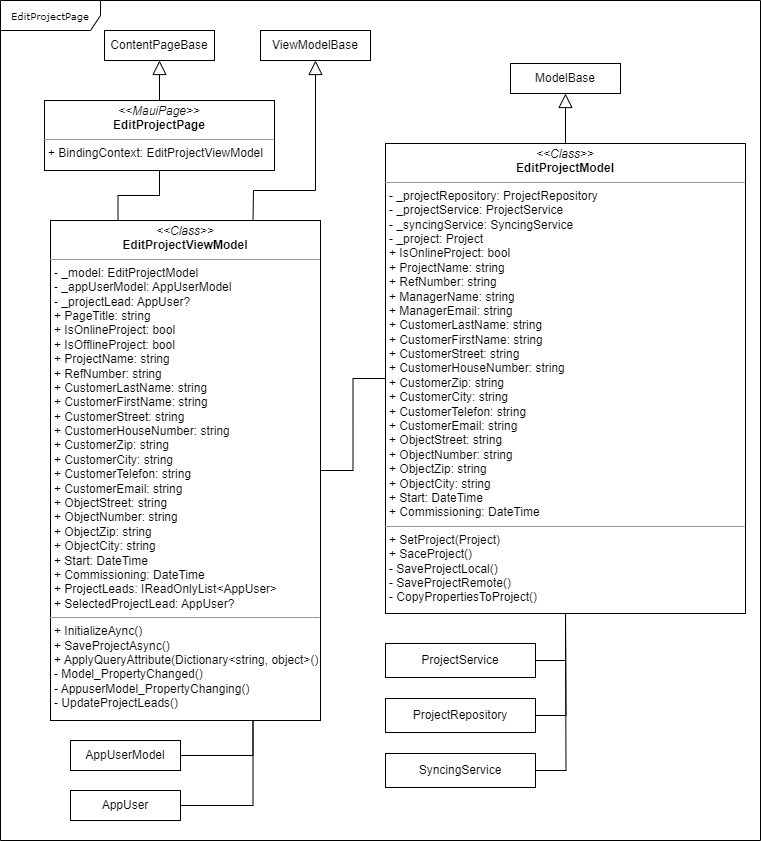

The diagram above was exported from draw.io. Its source (the exported page's mxGraphModel, read from the mxfile embedded in the PNG):
<mxGraphModel dx="271" dy="-165" grid="1" gridSize="10" guides="1" tooltips="1" connect="1" arrows="1" fold="1" page="1" pageScale="1" pageWidth="827" pageHeight="1169" math="0" shadow="0">
  <root>
    <mxCell id="0" />
    <mxCell id="1" parent="0" />
    <mxCell id="ouVomozaH5rHHD9vzDS6-1" value="EditProjectPage" style="shape=umlFrame;whiteSpace=wrap;html=1;rounded=0;shadow=0;comic=0;labelBackgroundColor=none;strokeWidth=1;fontFamily=Verdana;fontSize=10;align=center;width=100;height=30;" vertex="1" parent="1">
      <mxGeometry x="900" y="1710" width="760" height="840" as="geometry" />
    </mxCell>
    <mxCell id="ouVomozaH5rHHD9vzDS6-2" value="&lt;p style=&quot;margin:0px;margin-top:4px;text-align:center;&quot;&gt;&lt;i&gt;&amp;lt;&amp;lt;MauiPage&amp;gt;&amp;gt;&lt;/i&gt;&lt;br&gt;&lt;b&gt;EditProjectPage&lt;/b&gt;&lt;/p&gt;&lt;hr size=&quot;1&quot;&gt;&lt;p style=&quot;margin:0px;margin-left:4px;&quot;&gt;+ BindingContext: EditProjectViewModel&lt;br&gt;&lt;/p&gt;" style="verticalAlign=top;align=left;overflow=fill;fontSize=12;fontFamily=Helvetica;html=1;rounded=0;shadow=0;comic=0;labelBackgroundColor=none;strokeWidth=1" vertex="1" parent="1">
      <mxGeometry x="944" y="1810" width="230" height="70" as="geometry" />
    </mxCell>
    <mxCell id="ouVomozaH5rHHD9vzDS6-3" value="ContentPageBase" style="html=1;whiteSpace=wrap;" vertex="1" parent="1">
      <mxGeometry x="1004" y="1740" width="110" height="30" as="geometry" />
    </mxCell>
    <mxCell id="ouVomozaH5rHHD9vzDS6-4" value="" style="endArrow=block;endFill=0;endSize=12;html=1;rounded=0;entryX=0.5;entryY=1;entryDx=0;entryDy=0;exitX=0.5;exitY=0;exitDx=0;exitDy=0;" edge="1" parent="1" source="ouVomozaH5rHHD9vzDS6-2" target="ouVomozaH5rHHD9vzDS6-3">
      <mxGeometry width="160" relative="1" as="geometry">
        <mxPoint x="1560" y="1820" as="sourcePoint" />
        <mxPoint x="1560" y="1780" as="targetPoint" />
      </mxGeometry>
    </mxCell>
    <mxCell id="ouVomozaH5rHHD9vzDS6-5" style="edgeStyle=orthogonalEdgeStyle;rounded=0;orthogonalLoop=1;jettySize=auto;html=1;exitX=0.25;exitY=0;exitDx=0;exitDy=0;entryX=0.5;entryY=1;entryDx=0;entryDy=0;endArrow=none;startFill=0;" edge="1" parent="1" source="ouVomozaH5rHHD9vzDS6-8" target="ouVomozaH5rHHD9vzDS6-2">
      <mxGeometry relative="1" as="geometry" />
    </mxCell>
    <mxCell id="ouVomozaH5rHHD9vzDS6-6" style="edgeStyle=orthogonalEdgeStyle;rounded=0;orthogonalLoop=1;jettySize=auto;html=1;exitX=1;exitY=0.5;exitDx=0;exitDy=0;entryX=0;entryY=0.5;entryDx=0;entryDy=0;endArrow=none;startFill=0;" edge="1" parent="1" source="ouVomozaH5rHHD9vzDS6-8" target="ouVomozaH5rHHD9vzDS6-11">
      <mxGeometry relative="1" as="geometry" />
    </mxCell>
    <mxCell id="ouVomozaH5rHHD9vzDS6-7" style="edgeStyle=orthogonalEdgeStyle;rounded=0;orthogonalLoop=1;jettySize=auto;html=1;exitX=0.75;exitY=1;exitDx=0;exitDy=0;entryX=1;entryY=0.5;entryDx=0;entryDy=0;endArrow=none;startFill=0;" edge="1" parent="1" source="ouVomozaH5rHHD9vzDS6-8" target="ouVomozaH5rHHD9vzDS6-16">
      <mxGeometry relative="1" as="geometry" />
    </mxCell>
    <mxCell id="ouVomozaH5rHHD9vzDS6-8" value="&lt;p style=&quot;margin:0px;margin-top:4px;text-align:center;&quot;&gt;&lt;i&gt;&amp;lt;&amp;lt;Class&amp;gt;&amp;gt;&lt;/i&gt;&lt;br&gt;&lt;b&gt;EditProjectViewModel&lt;/b&gt;&lt;/p&gt;&lt;hr size=&quot;1&quot;&gt;&lt;p style=&quot;margin:0px;margin-left:4px;&quot;&gt;&lt;span style=&quot;background-color: transparent; color: light-dark(rgb(0, 0, 0), rgb(255, 255, 255));&quot;&gt;- _model: EditProjectModel&lt;/span&gt;&lt;/p&gt;&lt;p style=&quot;margin:0px;margin-left:4px;&quot;&gt;- _appUserModel: AppUserModel&lt;/p&gt;&lt;p style=&quot;margin:0px;margin-left:4px;&quot;&gt;- _projectLead: AppUser?&lt;/p&gt;&lt;p style=&quot;margin:0px;margin-left:4px;&quot;&gt;+ PageTitle: string&lt;/p&gt;&lt;p style=&quot;margin:0px;margin-left:4px;&quot;&gt;+ IsOnlineProject: bool&lt;/p&gt;&lt;p style=&quot;margin:0px;margin-left:4px;&quot;&gt;+ IsOfflineProject: bool&lt;/p&gt;&lt;p style=&quot;margin:0px;margin-left:4px;&quot;&gt;+ ProjectName: string&lt;/p&gt;&lt;p style=&quot;margin:0px;margin-left:4px;&quot;&gt;+ RefNumber: string&lt;/p&gt;&lt;p style=&quot;margin:0px;margin-left:4px;&quot;&gt;+ CustomerLastName: string&lt;/p&gt;&lt;p style=&quot;margin:0px;margin-left:4px;&quot;&gt;+ CustomerFirstName: string&lt;/p&gt;&lt;p style=&quot;margin:0px;margin-left:4px;&quot;&gt;+ CustomerStreet: string&lt;/p&gt;&lt;p style=&quot;margin:0px;margin-left:4px;&quot;&gt;+ CustomerHouseNumber: string&lt;/p&gt;&lt;p style=&quot;margin:0px;margin-left:4px;&quot;&gt;+ CustomerZip: string&lt;/p&gt;&lt;p style=&quot;margin:0px;margin-left:4px;&quot;&gt;+ CustomerCity: string&lt;/p&gt;&lt;p style=&quot;margin:0px;margin-left:4px;&quot;&gt;+ CustomerTelefon: string&lt;/p&gt;&lt;p style=&quot;margin:0px;margin-left:4px;&quot;&gt;+ CustomerEmail: string&lt;/p&gt;&lt;p style=&quot;margin:0px;margin-left:4px;&quot;&gt;+ ObjectStreet: string&lt;/p&gt;&lt;p style=&quot;margin:0px;margin-left:4px;&quot;&gt;+ ObjectNumber: string&lt;/p&gt;&lt;p style=&quot;margin:0px;margin-left:4px;&quot;&gt;+ ObjectZip: string&lt;/p&gt;&lt;p style=&quot;margin:0px;margin-left:4px;&quot;&gt;+ ObjectCity: string&lt;/p&gt;&lt;p style=&quot;margin:0px;margin-left:4px;&quot;&gt;+ Start: DateTime&lt;/p&gt;&lt;p style=&quot;margin:0px;margin-left:4px;&quot;&gt;+ Commissioning: DateTime&lt;/p&gt;&lt;p style=&quot;margin:0px;margin-left:4px;&quot;&gt;+ ProjectLeads: IReadOnlyList&amp;lt;AppUser&amp;gt;&lt;/p&gt;&lt;p style=&quot;margin:0px;margin-left:4px;&quot;&gt;+ SelectedProjectLead: AppUser?&lt;/p&gt;&lt;hr size=&quot;1&quot;&gt;&lt;p style=&quot;margin:0px;margin-left:4px;&quot;&gt;+ InitializeAync()&lt;/p&gt;&lt;p style=&quot;margin:0px;margin-left:4px;&quot;&gt;+ SaveProjectAsync()&lt;/p&gt;&lt;p style=&quot;margin:0px;margin-left:4px;&quot;&gt;+ ApplyQueryAttribute(Dictionary&amp;lt;string, object&amp;gt;()&lt;/p&gt;&lt;p style=&quot;margin:0px;margin-left:4px;&quot;&gt;- Model_PropertyChanged()&lt;/p&gt;&lt;p style=&quot;margin:0px;margin-left:4px;&quot;&gt;- AppuserModel_PropertyChanging()&lt;/p&gt;&lt;p style=&quot;margin:0px;margin-left:4px;&quot;&gt;- UpdateProjectLeads()&lt;/p&gt;" style="verticalAlign=top;align=left;overflow=fill;fontSize=12;fontFamily=Helvetica;html=1;rounded=0;shadow=0;comic=0;labelBackgroundColor=none;strokeWidth=1" vertex="1" parent="1">
      <mxGeometry x="950" y="1930" width="270" height="500" as="geometry" />
    </mxCell>
    <mxCell id="ouVomozaH5rHHD9vzDS6-9" value="ViewModelBase" style="html=1;whiteSpace=wrap;" vertex="1" parent="1">
      <mxGeometry x="1160" y="1740" width="110" height="30" as="geometry" />
    </mxCell>
    <mxCell id="ouVomozaH5rHHD9vzDS6-10" value="" style="endArrow=block;endFill=0;endSize=12;html=1;rounded=0;entryX=0.5;entryY=1;entryDx=0;entryDy=0;exitX=0.75;exitY=0;exitDx=0;exitDy=0;" edge="1" parent="1" source="ouVomozaH5rHHD9vzDS6-8" target="ouVomozaH5rHHD9vzDS6-9">
      <mxGeometry width="160" relative="1" as="geometry">
        <mxPoint x="1050" y="1820" as="sourcePoint" />
        <mxPoint x="1050" y="1770" as="targetPoint" />
        <Array as="points">
          <mxPoint x="1153" y="1900" />
          <mxPoint x="1215" y="1900" />
        </Array>
      </mxGeometry>
    </mxCell>
    <mxCell id="ouVomozaH5rHHD9vzDS6-11" value="&lt;p style=&quot;margin:0px;margin-top:4px;text-align:center;&quot;&gt;&lt;i&gt;&amp;lt;&amp;lt;Class&amp;gt;&amp;gt;&lt;/i&gt;&lt;br&gt;&lt;b&gt;EditProjectModel&lt;/b&gt;&lt;/p&gt;&lt;hr size=&quot;1&quot;&gt;&lt;p style=&quot;margin:0px;margin-left:4px;&quot;&gt;&lt;span style=&quot;background-color: transparent; color: light-dark(rgb(0, 0, 0), rgb(255, 255, 255));&quot;&gt;- _projectRepository: ProjectRepository&lt;/span&gt;&lt;br&gt;&lt;/p&gt;&lt;p style=&quot;margin:0px;margin-left:4px;&quot;&gt;- _projectService: ProjectService&lt;span style=&quot;background-color: transparent; color: light-dark(rgb(0, 0, 0), rgb(255, 255, 255));&quot;&gt;&lt;br&gt;&lt;/span&gt;&lt;/p&gt;&lt;p style=&quot;margin:0px;margin-left:4px;&quot;&gt;- _syncingService: SyncingService&lt;/p&gt;&lt;p style=&quot;margin:0px;margin-left:4px;&quot;&gt;- _project: Project&lt;/p&gt;&lt;p style=&quot;margin:0px;margin-left:4px;&quot;&gt;+ IsOnlineProject: bool&lt;/p&gt;&lt;p style=&quot;margin:0px;margin-left:4px;&quot;&gt;+ ProjectName: string&lt;/p&gt;&lt;p style=&quot;margin:0px;margin-left:4px;&quot;&gt;+ RefNumber: string&lt;/p&gt;&lt;p style=&quot;margin:0px;margin-left:4px;&quot;&gt;+ ManagerName: string&lt;/p&gt;&lt;p style=&quot;margin:0px;margin-left:4px;&quot;&gt;+ ManagerEmail: string&lt;/p&gt;&lt;p style=&quot;margin: 0px 0px 0px 4px;&quot;&gt;+ CustomerLastName: string&lt;/p&gt;&lt;p style=&quot;margin: 0px 0px 0px 4px;&quot;&gt;+ CustomerFirstName: string&lt;/p&gt;&lt;p style=&quot;margin: 0px 0px 0px 4px;&quot;&gt;+ CustomerStreet: string&lt;/p&gt;&lt;p style=&quot;margin: 0px 0px 0px 4px;&quot;&gt;+ CustomerHouseNumber: string&lt;/p&gt;&lt;p style=&quot;margin: 0px 0px 0px 4px;&quot;&gt;+ CustomerZip: string&lt;/p&gt;&lt;p style=&quot;margin: 0px 0px 0px 4px;&quot;&gt;+ CustomerCity: string&lt;/p&gt;&lt;p style=&quot;margin: 0px 0px 0px 4px;&quot;&gt;+ CustomerTelefon: string&lt;/p&gt;&lt;p style=&quot;margin: 0px 0px 0px 4px;&quot;&gt;+ CustomerEmail: string&lt;/p&gt;&lt;p style=&quot;margin: 0px 0px 0px 4px;&quot;&gt;+ ObjectStreet: string&lt;/p&gt;&lt;p style=&quot;margin: 0px 0px 0px 4px;&quot;&gt;+ ObjectNumber: string&lt;/p&gt;&lt;p style=&quot;margin: 0px 0px 0px 4px;&quot;&gt;+ ObjectZip: string&lt;/p&gt;&lt;p style=&quot;margin: 0px 0px 0px 4px;&quot;&gt;+ ObjectCity: string&lt;/p&gt;&lt;p style=&quot;margin: 0px 0px 0px 4px;&quot;&gt;+ Start: DateTime&lt;/p&gt;&lt;p style=&quot;margin: 0px 0px 0px 4px;&quot;&gt;+ Commissioning: DateTime&lt;/p&gt;&lt;hr size=&quot;1&quot;&gt;&lt;p style=&quot;margin:0px;margin-left:4px;&quot;&gt;+ SetProject(Project)&lt;/p&gt;&lt;p style=&quot;margin:0px;margin-left:4px;&quot;&gt;+ SaceProject()&lt;/p&gt;&lt;p style=&quot;margin:0px;margin-left:4px;&quot;&gt;- SaveProjectLocal()&lt;/p&gt;&lt;p style=&quot;margin:0px;margin-left:4px;&quot;&gt;- SaveProjectRemote()&lt;/p&gt;&lt;p style=&quot;margin:0px;margin-left:4px;&quot;&gt;- CopyPropertiesToProject()&lt;/p&gt;" style="verticalAlign=top;align=left;overflow=fill;fontSize=12;fontFamily=Helvetica;html=1;rounded=0;shadow=0;comic=0;labelBackgroundColor=none;strokeWidth=1" vertex="1" parent="1">
      <mxGeometry x="1285" y="1853" width="360" height="470" as="geometry" />
    </mxCell>
    <mxCell id="ouVomozaH5rHHD9vzDS6-12" value="ModelBase" style="html=1;whiteSpace=wrap;" vertex="1" parent="1">
      <mxGeometry x="1410" y="1773" width="110" height="30" as="geometry" />
    </mxCell>
    <mxCell id="ouVomozaH5rHHD9vzDS6-13" value="" style="endArrow=block;endFill=0;endSize=12;html=1;rounded=0;entryX=0.5;entryY=1;entryDx=0;entryDy=0;exitX=0.5;exitY=0;exitDx=0;exitDy=0;" edge="1" parent="1" source="ouVomozaH5rHHD9vzDS6-11" target="ouVomozaH5rHHD9vzDS6-12">
      <mxGeometry width="160" relative="1" as="geometry">
        <mxPoint x="1291" y="1863" as="sourcePoint" />
        <mxPoint x="1291" y="1813" as="targetPoint" />
      </mxGeometry>
    </mxCell>
    <mxCell id="ouVomozaH5rHHD9vzDS6-14" style="edgeStyle=orthogonalEdgeStyle;rounded=0;orthogonalLoop=1;jettySize=auto;html=1;exitX=1;exitY=0.5;exitDx=0;exitDy=0;entryX=0.5;entryY=1;entryDx=0;entryDy=0;endArrow=none;startFill=0;" edge="1" parent="1" source="ouVomozaH5rHHD9vzDS6-15" target="ouVomozaH5rHHD9vzDS6-11">
      <mxGeometry relative="1" as="geometry" />
    </mxCell>
    <mxCell id="ouVomozaH5rHHD9vzDS6-15" value="ProjectService" style="html=1;whiteSpace=wrap;flipV=1;" vertex="1" parent="1">
      <mxGeometry x="1285" y="2353" width="150" height="34" as="geometry" />
    </mxCell>
    <mxCell id="ouVomozaH5rHHD9vzDS6-16" value="AppUserModel" style="html=1;whiteSpace=wrap;" vertex="1" parent="1">
      <mxGeometry x="970" y="2450" width="110" height="30" as="geometry" />
    </mxCell>
    <mxCell id="ouVomozaH5rHHD9vzDS6-17" style="edgeStyle=orthogonalEdgeStyle;rounded=0;orthogonalLoop=1;jettySize=auto;html=1;exitX=1;exitY=0.5;exitDx=0;exitDy=0;entryX=0.75;entryY=1;entryDx=0;entryDy=0;endArrow=none;startFill=0;" edge="1" parent="1" source="ouVomozaH5rHHD9vzDS6-18" target="ouVomozaH5rHHD9vzDS6-8">
      <mxGeometry relative="1" as="geometry" />
    </mxCell>
    <mxCell id="ouVomozaH5rHHD9vzDS6-18" value="AppUser" style="html=1;whiteSpace=wrap;" vertex="1" parent="1">
      <mxGeometry x="970" y="2500" width="110" height="30" as="geometry" />
    </mxCell>
    <mxCell id="ouVomozaH5rHHD9vzDS6-19" style="edgeStyle=orthogonalEdgeStyle;rounded=0;orthogonalLoop=1;jettySize=auto;html=1;exitX=1;exitY=0.5;exitDx=0;exitDy=0;endArrow=none;startFill=0;" edge="1" parent="1" source="ouVomozaH5rHHD9vzDS6-20">
      <mxGeometry relative="1" as="geometry">
        <mxPoint x="1465" y="2323" as="targetPoint" />
      </mxGeometry>
    </mxCell>
    <mxCell id="ouVomozaH5rHHD9vzDS6-20" value="SyncingService" style="html=1;whiteSpace=wrap;flipV=1;" vertex="1" parent="1">
      <mxGeometry x="1285" y="2463" width="150" height="34" as="geometry" />
    </mxCell>
    <mxCell id="ouVomozaH5rHHD9vzDS6-21" style="edgeStyle=orthogonalEdgeStyle;rounded=0;orthogonalLoop=1;jettySize=auto;html=1;exitX=1;exitY=0.5;exitDx=0;exitDy=0;endArrow=none;startFill=0;" edge="1" parent="1" source="ouVomozaH5rHHD9vzDS6-22">
      <mxGeometry relative="1" as="geometry">
        <mxPoint x="1465" y="2323" as="targetPoint" />
      </mxGeometry>
    </mxCell>
    <mxCell id="ouVomozaH5rHHD9vzDS6-22" value="ProjectRepository" style="html=1;whiteSpace=wrap;flipV=1;" vertex="1" parent="1">
      <mxGeometry x="1285" y="2408" width="150" height="34" as="geometry" />
    </mxCell>
  </root>
</mxGraphModel>